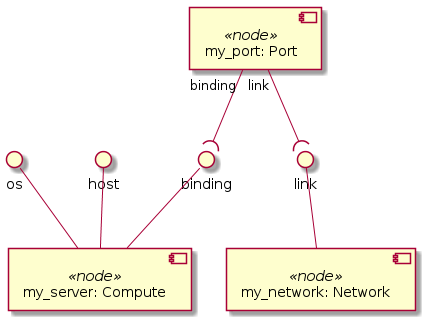

The diagram above was rendered by PlantUML. Its source (embedded in the PNG):
@startuml
skinparam componentStyle uml2

component "my_server: Compute" <<node>> as node_my_server
interface "os" as node_my_server_os
node_my_server_os -- node_my_server
interface "host" as node_my_server_host
node_my_server_host -- node_my_server
interface "binding" as node_my_server_binding
node_my_server_binding -- node_my_server

component "my_network: Network" <<node>> as node_my_network
interface "link" as node_my_network_link
node_my_network_link -- node_my_network

component "my_port: Port" <<node>> as node_my_port

node_my_port "binding" --( node_my_server_binding
node_my_port "link" --( node_my_network_link
@enduml